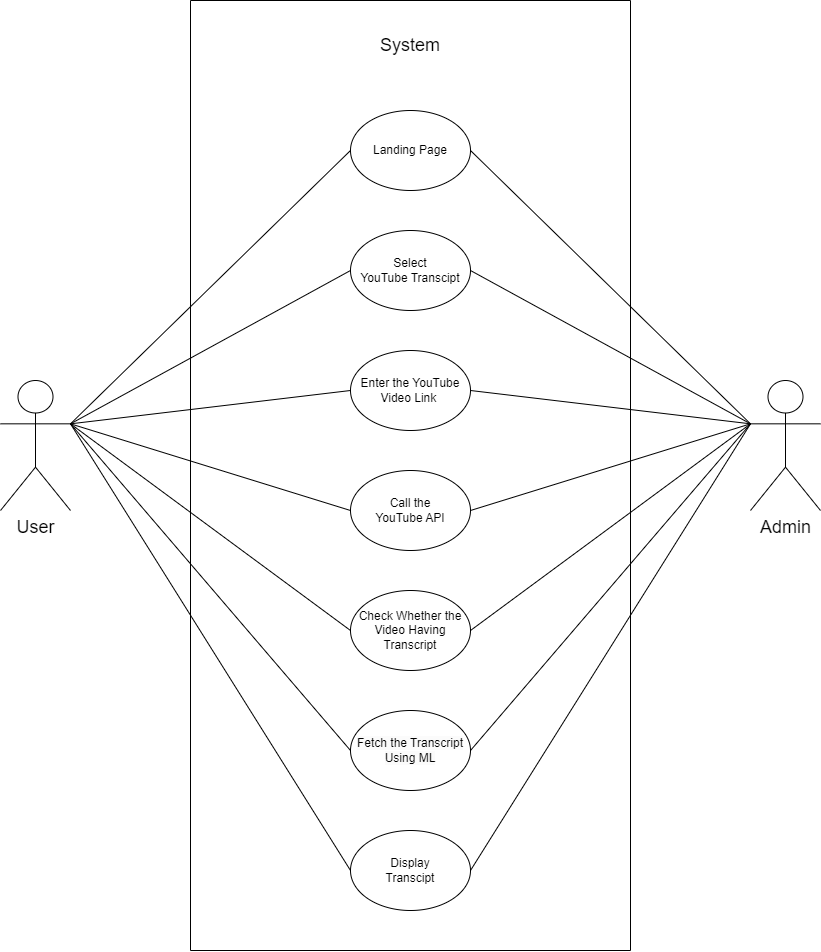

The diagram above was exported from draw.io. Its source (the exported page's mxGraphModel, read from the mxfile embedded in the PNG):
<mxGraphModel dx="1727" dy="1010" grid="1" gridSize="10" guides="1" tooltips="1" connect="1" arrows="1" fold="1" page="1" pageScale="1" pageWidth="850" pageHeight="1100" math="0" shadow="0">
  <root>
    <mxCell id="0" />
    <mxCell id="1" parent="0" />
    <mxCell id="ynXd6DMi-HEMfMiKVoHw-1" value="Landing Page" style="ellipse;whiteSpace=wrap;html=1;" vertex="1" parent="1">
      <mxGeometry x="366" y="120" width="120" height="80" as="geometry" />
    </mxCell>
    <mxCell id="ynXd6DMi-HEMfMiKVoHw-2" value="Select &lt;br&gt;YouTube Transcipt" style="ellipse;whiteSpace=wrap;html=1;" vertex="1" parent="1">
      <mxGeometry x="366" y="240" width="120" height="80" as="geometry" />
    </mxCell>
    <mxCell id="ynXd6DMi-HEMfMiKVoHw-3" value="Enter the YouTube Video Link&amp;nbsp;" style="ellipse;whiteSpace=wrap;html=1;" vertex="1" parent="1">
      <mxGeometry x="366" y="360" width="120" height="80" as="geometry" />
    </mxCell>
    <mxCell id="ynXd6DMi-HEMfMiKVoHw-4" value="Call the &lt;br&gt;YouTube API" style="ellipse;whiteSpace=wrap;html=1;" vertex="1" parent="1">
      <mxGeometry x="366" y="480" width="120" height="80" as="geometry" />
    </mxCell>
    <mxCell id="ynXd6DMi-HEMfMiKVoHw-5" value="Check Whether the Video Having Transcript" style="ellipse;whiteSpace=wrap;html=1;" vertex="1" parent="1">
      <mxGeometry x="366" y="600" width="120" height="80" as="geometry" />
    </mxCell>
    <mxCell id="ynXd6DMi-HEMfMiKVoHw-6" value="&lt;span style=&quot;color: rgb(0, 0, 0); font-family: Helvetica; font-size: 12px; font-style: normal; font-variant-ligatures: normal; font-variant-caps: normal; font-weight: 400; letter-spacing: normal; orphans: 2; text-align: center; text-indent: 0px; text-transform: none; widows: 2; word-spacing: 0px; -webkit-text-stroke-width: 0px; background-color: rgb(251, 251, 251); text-decoration-thickness: initial; text-decoration-style: initial; text-decoration-color: initial; float: none; display: inline !important;&quot;&gt;Fetch the Transcript Using ML&lt;/span&gt;" style="ellipse;whiteSpace=wrap;html=1;" vertex="1" parent="1">
      <mxGeometry x="366" y="720" width="120" height="80" as="geometry" />
    </mxCell>
    <mxCell id="ynXd6DMi-HEMfMiKVoHw-7" value="Display &lt;br&gt;Transcipt" style="ellipse;whiteSpace=wrap;html=1;" vertex="1" parent="1">
      <mxGeometry x="366" y="840" width="120" height="80" as="geometry" />
    </mxCell>
    <mxCell id="ynXd6DMi-HEMfMiKVoHw-8" value="" style="swimlane;startSize=0;" vertex="1" parent="1">
      <mxGeometry x="206" y="10" width="440" height="950" as="geometry" />
    </mxCell>
    <mxCell id="ynXd6DMi-HEMfMiKVoHw-9" value="System" style="text;html=1;strokeColor=none;fillColor=none;align=center;verticalAlign=middle;whiteSpace=wrap;rounded=0;fontSize=18;" vertex="1" parent="ynXd6DMi-HEMfMiKVoHw-8">
      <mxGeometry x="190" y="30" width="60" height="30" as="geometry" />
    </mxCell>
    <mxCell id="ynXd6DMi-HEMfMiKVoHw-23" value="" style="endArrow=none;html=1;rounded=0;entryX=0;entryY=0.3333333333333333;entryDx=0;entryDy=0;entryPerimeter=0;" edge="1" parent="ynXd6DMi-HEMfMiKVoHw-8" target="ynXd6DMi-HEMfMiKVoHw-11">
      <mxGeometry width="50" height="50" relative="1" as="geometry">
        <mxPoint x="280" y="150" as="sourcePoint" />
        <mxPoint x="330" y="100" as="targetPoint" />
      </mxGeometry>
    </mxCell>
    <mxCell id="ynXd6DMi-HEMfMiKVoHw-11" value="&lt;font style=&quot;font-size: 18px;&quot;&gt;Admin&lt;/font&gt;" style="shape=umlActor;verticalLabelPosition=bottom;verticalAlign=top;html=1;outlineConnect=0;" vertex="1" parent="1">
      <mxGeometry x="766" y="390" width="70" height="130" as="geometry" />
    </mxCell>
    <mxCell id="ynXd6DMi-HEMfMiKVoHw-14" value="&lt;font style=&quot;font-size: 18px;&quot;&gt;User&lt;/font&gt;" style="shape=umlActor;verticalLabelPosition=bottom;verticalAlign=top;html=1;outlineConnect=0;" vertex="1" parent="1">
      <mxGeometry x="16" y="390" width="70" height="130" as="geometry" />
    </mxCell>
    <mxCell id="ynXd6DMi-HEMfMiKVoHw-15" value="" style="endArrow=none;html=1;rounded=0;exitX=1;exitY=0.3333333333333333;exitDx=0;exitDy=0;exitPerimeter=0;entryX=0;entryY=0.5;entryDx=0;entryDy=0;" edge="1" parent="1" source="ynXd6DMi-HEMfMiKVoHw-14" target="ynXd6DMi-HEMfMiKVoHw-1">
      <mxGeometry width="50" height="50" relative="1" as="geometry">
        <mxPoint x="86" y="440" as="sourcePoint" />
        <mxPoint x="136" y="390" as="targetPoint" />
      </mxGeometry>
    </mxCell>
    <mxCell id="ynXd6DMi-HEMfMiKVoHw-16" value="" style="endArrow=none;html=1;rounded=0;entryX=0;entryY=0.5;entryDx=0;entryDy=0;exitX=1;exitY=0.3333333333333333;exitDx=0;exitDy=0;exitPerimeter=0;" edge="1" parent="1" source="ynXd6DMi-HEMfMiKVoHw-14" target="ynXd6DMi-HEMfMiKVoHw-2">
      <mxGeometry width="50" height="50" relative="1" as="geometry">
        <mxPoint x="86" y="430" as="sourcePoint" />
        <mxPoint x="376" y="170" as="targetPoint" />
      </mxGeometry>
    </mxCell>
    <mxCell id="ynXd6DMi-HEMfMiKVoHw-17" value="" style="endArrow=none;html=1;rounded=0;entryX=0;entryY=0.5;entryDx=0;entryDy=0;exitX=1;exitY=0.3333333333333333;exitDx=0;exitDy=0;exitPerimeter=0;" edge="1" parent="1" source="ynXd6DMi-HEMfMiKVoHw-14" target="ynXd6DMi-HEMfMiKVoHw-3">
      <mxGeometry width="50" height="50" relative="1" as="geometry">
        <mxPoint x="96" y="440" as="sourcePoint" />
        <mxPoint x="376" y="290" as="targetPoint" />
      </mxGeometry>
    </mxCell>
    <mxCell id="ynXd6DMi-HEMfMiKVoHw-18" value="" style="endArrow=none;html=1;rounded=0;entryX=0;entryY=0.5;entryDx=0;entryDy=0;exitX=1;exitY=0.3333333333333333;exitDx=0;exitDy=0;exitPerimeter=0;" edge="1" parent="1" source="ynXd6DMi-HEMfMiKVoHw-14" target="ynXd6DMi-HEMfMiKVoHw-4">
      <mxGeometry width="50" height="50" relative="1" as="geometry">
        <mxPoint x="86" y="430" as="sourcePoint" />
        <mxPoint x="376" y="410" as="targetPoint" />
      </mxGeometry>
    </mxCell>
    <mxCell id="ynXd6DMi-HEMfMiKVoHw-19" value="" style="endArrow=none;html=1;rounded=0;entryX=0;entryY=0.5;entryDx=0;entryDy=0;exitX=1;exitY=0.3333333333333333;exitDx=0;exitDy=0;exitPerimeter=0;" edge="1" parent="1" source="ynXd6DMi-HEMfMiKVoHw-14" target="ynXd6DMi-HEMfMiKVoHw-5">
      <mxGeometry width="50" height="50" relative="1" as="geometry">
        <mxPoint x="106" y="453" as="sourcePoint" />
        <mxPoint x="386" y="420" as="targetPoint" />
      </mxGeometry>
    </mxCell>
    <mxCell id="ynXd6DMi-HEMfMiKVoHw-20" value="" style="endArrow=none;html=1;rounded=0;entryX=0;entryY=0.5;entryDx=0;entryDy=0;exitX=1;exitY=0.3333333333333333;exitDx=0;exitDy=0;exitPerimeter=0;" edge="1" parent="1" source="ynXd6DMi-HEMfMiKVoHw-14" target="ynXd6DMi-HEMfMiKVoHw-6">
      <mxGeometry width="50" height="50" relative="1" as="geometry">
        <mxPoint x="116" y="463" as="sourcePoint" />
        <mxPoint x="396" y="430" as="targetPoint" />
      </mxGeometry>
    </mxCell>
    <mxCell id="ynXd6DMi-HEMfMiKVoHw-21" value="" style="endArrow=none;html=1;rounded=0;entryX=0;entryY=0.5;entryDx=0;entryDy=0;exitX=1;exitY=0.3333333333333333;exitDx=0;exitDy=0;exitPerimeter=0;" edge="1" parent="1" source="ynXd6DMi-HEMfMiKVoHw-14" target="ynXd6DMi-HEMfMiKVoHw-7">
      <mxGeometry width="50" height="50" relative="1" as="geometry">
        <mxPoint x="96" y="443" as="sourcePoint" />
        <mxPoint x="376" y="770" as="targetPoint" />
      </mxGeometry>
    </mxCell>
    <mxCell id="ynXd6DMi-HEMfMiKVoHw-25" value="" style="endArrow=none;html=1;rounded=0;entryX=0;entryY=0.3333333333333333;entryDx=0;entryDy=0;entryPerimeter=0;exitX=1;exitY=0.5;exitDx=0;exitDy=0;" edge="1" parent="1" source="ynXd6DMi-HEMfMiKVoHw-2" target="ynXd6DMi-HEMfMiKVoHw-11">
      <mxGeometry width="50" height="50" relative="1" as="geometry">
        <mxPoint x="496" y="170" as="sourcePoint" />
        <mxPoint x="776" y="443" as="targetPoint" />
      </mxGeometry>
    </mxCell>
    <mxCell id="ynXd6DMi-HEMfMiKVoHw-26" value="" style="endArrow=none;html=1;rounded=0;entryX=0;entryY=0.3333333333333333;entryDx=0;entryDy=0;entryPerimeter=0;exitX=1;exitY=0.5;exitDx=0;exitDy=0;" edge="1" parent="1" source="ynXd6DMi-HEMfMiKVoHw-4" target="ynXd6DMi-HEMfMiKVoHw-11">
      <mxGeometry width="50" height="50" relative="1" as="geometry">
        <mxPoint x="496" y="290" as="sourcePoint" />
        <mxPoint x="776" y="443" as="targetPoint" />
      </mxGeometry>
    </mxCell>
    <mxCell id="ynXd6DMi-HEMfMiKVoHw-27" value="" style="endArrow=none;html=1;rounded=0;entryX=0;entryY=0.3333333333333333;entryDx=0;entryDy=0;entryPerimeter=0;exitX=1;exitY=0.5;exitDx=0;exitDy=0;" edge="1" parent="1" source="ynXd6DMi-HEMfMiKVoHw-5" target="ynXd6DMi-HEMfMiKVoHw-11">
      <mxGeometry width="50" height="50" relative="1" as="geometry">
        <mxPoint x="506" y="300" as="sourcePoint" />
        <mxPoint x="786" y="453" as="targetPoint" />
      </mxGeometry>
    </mxCell>
    <mxCell id="ynXd6DMi-HEMfMiKVoHw-28" value="" style="endArrow=none;html=1;rounded=0;entryX=0;entryY=0.3333333333333333;entryDx=0;entryDy=0;entryPerimeter=0;exitX=1;exitY=0.5;exitDx=0;exitDy=0;" edge="1" parent="1" source="ynXd6DMi-HEMfMiKVoHw-6" target="ynXd6DMi-HEMfMiKVoHw-11">
      <mxGeometry width="50" height="50" relative="1" as="geometry">
        <mxPoint x="516" y="310" as="sourcePoint" />
        <mxPoint x="796" y="463" as="targetPoint" />
      </mxGeometry>
    </mxCell>
    <mxCell id="ynXd6DMi-HEMfMiKVoHw-29" value="" style="endArrow=none;html=1;rounded=0;entryX=0;entryY=0.3333333333333333;entryDx=0;entryDy=0;entryPerimeter=0;exitX=1;exitY=0.5;exitDx=0;exitDy=0;" edge="1" parent="1" source="ynXd6DMi-HEMfMiKVoHw-7" target="ynXd6DMi-HEMfMiKVoHw-11">
      <mxGeometry width="50" height="50" relative="1" as="geometry">
        <mxPoint x="526" y="320" as="sourcePoint" />
        <mxPoint x="806" y="473" as="targetPoint" />
      </mxGeometry>
    </mxCell>
    <mxCell id="ynXd6DMi-HEMfMiKVoHw-30" value="" style="endArrow=none;html=1;rounded=0;entryX=0;entryY=0.3333333333333333;entryDx=0;entryDy=0;entryPerimeter=0;exitX=1;exitY=0.5;exitDx=0;exitDy=0;" edge="1" parent="1" source="ynXd6DMi-HEMfMiKVoHw-3" target="ynXd6DMi-HEMfMiKVoHw-11">
      <mxGeometry width="50" height="50" relative="1" as="geometry">
        <mxPoint x="496" y="530" as="sourcePoint" />
        <mxPoint x="786" y="453" as="targetPoint" />
      </mxGeometry>
    </mxCell>
  </root>
</mxGraphModel>